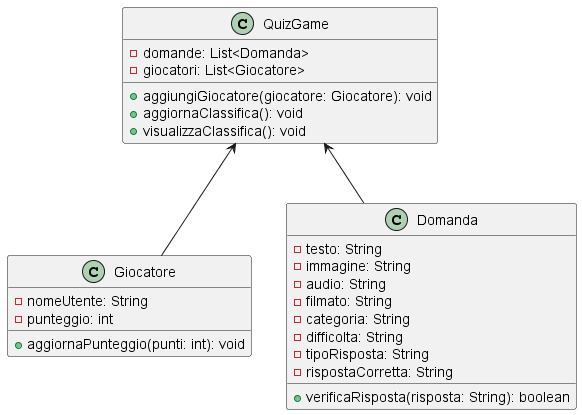

The diagram above was rendered by PlantUML. Its source (embedded in the PNG):
@startuml
class Giocatore {
  - nomeUtente: String
  - punteggio: int
  + aggiornaPunteggio(punti: int): void
}

class Domanda {
  - testo: String
  - immagine: String
  - audio: String
  - filmato: String
  - categoria: String
  - difficolta: String
  - tipoRisposta: String
  - rispostaCorretta: String
  + verificaRisposta(risposta: String): boolean
}

class QuizGame {
  - domande: List<Domanda>
  - giocatori: List<Giocatore>
  + aggiungiGiocatore(giocatore: Giocatore): void
  + aggiornaClassifica(): void
  + visualizzaClassifica(): void
}

Giocatore-u->QuizGame
Domanda-u->QuizGame


@enduml